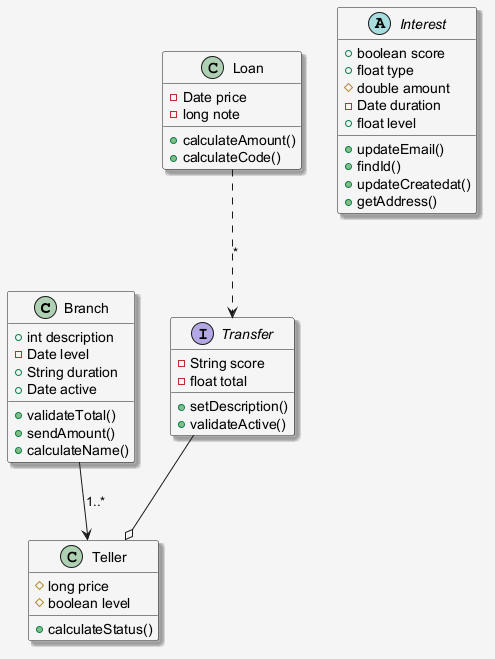

The diagram above was rendered by PlantUML. Its source (embedded in the PNG):
@startuml
skinparam shadowing false
skinparam backgroundColor #F5F5F5
skinparam shadowing true
class Branch {
  +int description
  -Date level
  +String duration
  +Date active
  +validateTotal()
  +sendAmount()
  +calculateName()
}
class Loan {
  -Date price
  -long note
  +calculateAmount()
  +calculateCode()
}
interface Transfer {
  -String score
  -float total
  +setDescription()
  +validateActive()
}
class Teller {
  #long price
  #boolean level
  +calculateStatus()
}
abstract class Interest {
  +boolean score
  +float type
  #double amount
  -Date duration
  +float level
  +updateEmail()
  +findId()
  +updateCreatedat()
  +getAddress()
}
Loan ..> Transfer : "*"
Transfer --o Teller
Branch --> Teller : "1..*"
@enduml